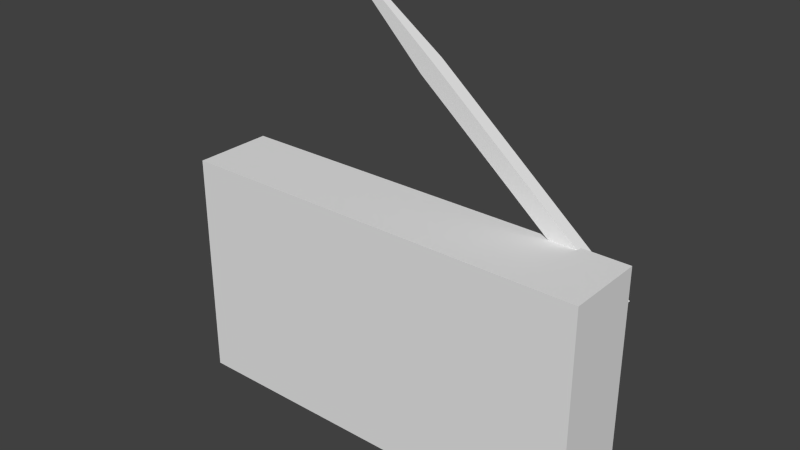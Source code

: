 # Source: radio.blend  (saved by Blender 2.74.0; exported with 4.5.12 LTS)
import bpy
from mathutils import Matrix  # noqa: F401  (used for matrix-valued properties, if any)

bpy.ops.wm.read_factory_settings(use_empty=True)
scene = bpy.context.scene
scene.name = 'Scene'

# ---- collections
col_collection_1 = bpy.data.collections.new('Collection 1'); scene.collection.children.link(col_collection_1)

# ---- world
world_world = bpy.data.worlds.new('World'); scene.world = world_world
world_world.color = (0.05088, 0.05088, 0.05088)
world_world.use_sun_shadow = False
world_world.sun_shadow_jitter_overblur = 0.0
world_world.cycles.sampling_method = 'MANUAL'
world_world.cycles.sample_map_resolution = 256

# ---- meshes
me_cube_002 = bpy.data.meshes.new('Cube.002')
me_cube_002.from_pydata([(-1.0, -1.0, -1.0), (-1.0, -1.0, 1.0), (-1.0, 1.0, -1.0), (-1.0, 1.0, 1.0), (1.0, -1.0, -1.0), (1.0, -1.0, 1.0), (1.0, 1.0, -1.0), (1.0, 1.0, 1.0), (-1.834, -0.3603, -0.3603), (-1.834, -0.3603, 0.3603), (-1.834, 0.3603, -0.3603), (-1.834, 0.3603, 0.3603)], [], [(2, 0, 8, 10), (3, 7, 6, 2), (7, 5, 4, 6), (5, 1, 0, 4), (0, 2, 6, 4), (5, 7, 3, 1), (9, 11, 10, 8), (3, 2, 10, 11), (1, 3, 11, 9), (0, 1, 9, 8)])
me_cube_002.use_remesh_preserve_volume = False
me_cube_002.use_remesh_preserve_attributes = False
me_cube_002.use_mirror_vertex_groups = False
me_cube_002.update()
me_cube_001 = bpy.data.meshes.new('Cube.001')
me_cube_001.from_pydata([(-1.0, -1.0, -1.0), (-1.0, -1.0, 1.0), (-1.0, 1.0, -1.0), (-1.0, 1.0, 1.0), (1.0, -1.0, -1.0), (1.0, -1.0, 1.0), (1.0, 1.0, -1.0), (1.0, 1.0, 1.0)], [], [(1, 3, 2, 0), (3, 7, 6, 2), (7, 5, 4, 6), (5, 1, 0, 4), (0, 2, 6, 4), (5, 7, 3, 1)])
me_cube_001.use_remesh_preserve_volume = False
me_cube_001.use_remesh_preserve_attributes = False
me_cube_001.use_mirror_vertex_groups = False
me_cube_001.update()

# ---- objects
ob_cube_001 = bpy.data.objects.new('Cube.001', me_cube_002)
ob_cube = bpy.data.objects.new('Cube', me_cube_001)

# ---- transforms, parenting, visibility, modifiers, constraints
ob_cube_001.location = (0.4878, 0.1981, 0.7356)
ob_cube_001.rotation_euler = (0.0, 0.6952, 0.0)
ob_cube_001.scale = (0.6135, -0.03209, 0.04343)
ob_cube_001.lineart.crease_threshold = 0.0
ob_cube.location = (0.0, 0.0, 0.0)
ob_cube.scale = (1.0, -0.1914, 0.5539)
ob_cube.lineart.crease_threshold = 0.0

# ---- collection membership
col_collection_1.objects.link(ob_cube_001)
col_collection_1.objects.link(ob_cube)

# ---- scene / render settings (as saved in the file)
scene.frame_start = 1; scene.frame_end = 250; scene.frame_set(1)
scene.render.engine = 'BLENDER_EEVEE_NEXT'
scene.render.resolution_percentage = 50
scene.render.dither_intensity = 0.0
scene.cycles.use_denoising = False
scene.cycles.samples = 10
scene.cycles.sampling_pattern = 'TABULATED_SOBOL'
scene.cycles.light_sampling_threshold = 0.0
scene.cycles.use_adaptive_sampling = False
scene.cycles.use_light_tree = False
scene.cycles.blur_glossy = 0.0
scene.cycles.pixel_filter_type = 'GAUSSIAN'
scene.cycles.sample_clamp_indirect = 0.0
scene.view_settings.view_transform = 'Standard'
bpy.context.view_layer.update()

# ---- added for rendering (the .blend has no active camera and no usable light): camera, sun
cam_auto = bpy.data.cameras.new('AutoCamera')
cam_auto.lens = 50.0
cam_auto.sensor_width = 36.0
cam_auto.clip_end = 1000.0
ob_auto_camera = bpy.data.objects.new('AutoCamera', cam_auto)
scene.collection.objects.link(ob_auto_camera)
ob_auto_camera.location = (2.67433, -3.1898, 2.60742)
ob_auto_camera.rotation_euler = (1.09748, -7.21219e-08, 0.694738)
scene.camera = ob_auto_camera
light_auto_sun = bpy.data.lights.new('AutoSun', 'SUN')
light_auto_sun.energy = 3.0
light_auto_sun.angle = 0.0523599
ob_auto_sun = bpy.data.objects.new('AutoSun', light_auto_sun)
scene.collection.objects.link(ob_auto_sun)
ob_auto_sun.rotation_euler = (0.872665, 0.174533, 0.523599)
bpy.context.view_layer.update()
